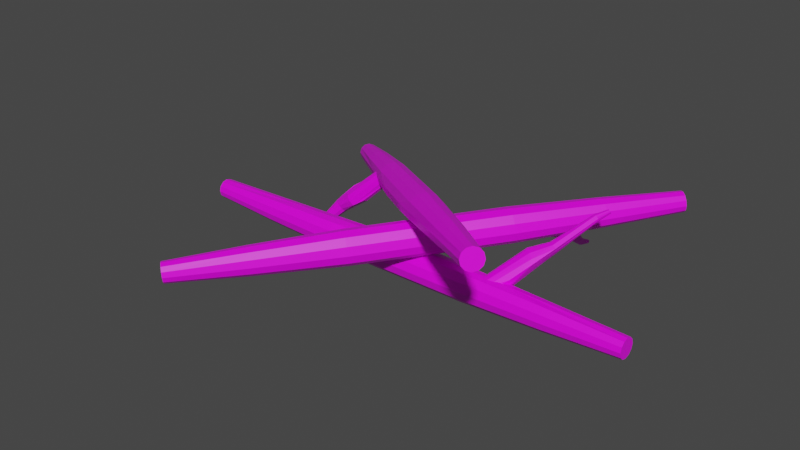 # Source: temp_sticks.blend  (saved by Blender 2.90.8; exported with 4.5.12 LTS)
import bpy
from mathutils import Matrix  # noqa: F401  (used for matrix-valued properties, if any)

bpy.ops.wm.read_factory_settings(use_empty=True)
scene = bpy.context.scene
scene.name = 'Scene'

# ---- collections
col_collection = bpy.data.collections.new('Collection'); scene.collection.children.link(col_collection)

# ---- images (referenced by path relative to the original .blend; pixels are not part of the script)
import os
ASSET_DIR = os.environ.get("B2B_ASSET_DIR", "")  # directory of the original .blend (textures are referenced by path, not embedded)
HERE = os.path.dirname(os.path.abspath(__file__))  # packed textures are extracted next to this script under _unpacked/

def load_image(name, relpath, width, height, colorspace="sRGB"):
    """Load a texture the original file referenced (path relative to the .blend, or extracted next to this script)."""
    p = next((c for c in (os.path.join(HERE, relpath), os.path.join(ASSET_DIR, relpath)) if relpath and os.path.exists(c)), "")
    if p:
        img = bpy.data.images.load(p, check_existing=True)
        img.name = name
    else:  # same state as the original file: an image datablock whose file is absent (Cycles renders it pink)
        img = bpy.data.images.new(name, width, height)
        img.source = "FILE"
        img.filepath = "//" + (relpath or name)
    img.colorspace_settings.name = colorspace
    return img
img_imphenziapalette01_png_002 = load_image('ImphenziaPalette01.png.002', 'ImphenziaPalette01.png', 1024, 1024, 'sRGB')

# ---- materials (node trees are filled in below, after node groups)
mat_material_002 = bpy.data.materials.new('Material.002')
mat_material_002.alpha_threshold = 0.0
mat_material_002.use_transparent_shadow = False
mat_material_002.line_color = (0.0, 0.0, 0.0, 1.0)

# ---- material node trees
mat_material_002.use_nodes = True; mat_material_002.node_tree.nodes.clear()
_N = mat_material_002.node_tree.nodes; _L = mat_material_002.node_tree.links
n0 = _N.new('ShaderNodeOutputMaterial'); n0.name = 'Material Output'; n0.location = (300, 300)
n1 = _N.new('ShaderNodeTexImage'); n1.name = 'Image Texture'; n1.location = (-264, 215)
n1.image = img_imphenziapalette01_png_002
n1.interpolation = 'Closest'
n2 = _N.new('ShaderNodeBsdfPrincipled'); n2.name = 'Principled BSDF'; n2.location = (10, 300)
n2.distribution = 'GGX'
n2.subsurface_method = 'BURLEY'
n2.inputs[2].default_value = 0.4
n2.inputs[3].default_value = 1.45
n2.inputs[27].default_value = (0.0, 0.0, 0.0, 1.0)
n2.inputs[28].default_value = 1.0
_L.new(n2.outputs[0], n0.inputs[0])
_L.new(n1.outputs[0], n2.inputs[0])
n0.is_active_output = True

# ---- world
world_world = bpy.data.worlds.new('World'); scene.world = world_world
world_world.use_nodes = True; world_world.node_tree.nodes.clear()
_N = world_world.node_tree.nodes; _L = world_world.node_tree.links
n0 = _N.new('ShaderNodeOutputWorld'); n0.name = 'World Output'; n0.location = (300, 300)
n1 = _N.new('ShaderNodeBackground'); n1.name = 'Background'; n1.location = (10, 300)
n1.inputs[0].default_value = (0.05088, 0.05088, 0.05088, 1.0)
_L.new(n1.outputs[0], n0.inputs[0])
n0.is_active_output = True
world_world.color = (0.05088, 0.05088, 0.05088)
world_world.use_sun_shadow = False
world_world.sun_shadow_jitter_overblur = 0.0

# ---- meshes
me_cylinder_001 = bpy.data.meshes.new('Cylinder.001')
me_cylinder_001.from_pydata([(0.1954, 0.09701, 2.861e-06), (0.4343, 0.08402, -0.0485), (0.4343, 0.04851, -0.08401), (0.4343, 1.018e-08, -0.09701), (0.4343, -0.04851, -0.08401), (0.4343, -0.08402, -0.0485), (0.4343, -0.09701, 2.861e-06), (0.4343, -0.08402, 0.04851), (0.4343, -0.04851, 0.08402), (0.1954, -3.03e-08, 0.09702), (0.1954, 0.04851, 0.08402), (0.1954, 0.08402, 0.04851), (0.9274, 0.06945, -0.0401), (0.6885, 0.0802, 2.861e-06), (0.9274, 0.0401, -0.06945), (0.9274, 8.732e-09, -0.0802), (0.9274, -0.0401, -0.06945), (0.9274, -0.06945, -0.0401), (0.9274, -0.0802, 2.861e-06), (0.9274, -0.06945, 0.0401), (0.9274, -0.0401, 0.06946), (0.6885, -2.452e-08, 0.0802), (0.6885, 0.0401, 0.06946), (0.6885, 0.06945, 0.0401), (1.366, 0.04948, -0.02857), (1.366, 0.05714, 2.861e-06), (1.366, 0.02857, -0.04948), (1.366, 5.841e-09, -0.05714), (1.366, -0.02857, -0.04948), (1.366, -0.04948, -0.02857), (1.366, -0.05714, 2.861e-06), (1.366, -0.04948, 0.02857), (1.366, -0.02857, 0.04949), (1.366, -1.873e-08, 0.05714), (1.366, 0.02857, 0.04949), (1.366, 0.04948, 0.02857), (-0.1954, 0.09701, 2.861e-06), (-0.4343, 0.08402, -0.0485), (-0.4343, 0.04851, -0.08401), (-0.4343, 1.018e-08, -0.09701), (-0.4343, -0.04851, -0.08401), (-0.4343, -0.08402, -0.0485), (-0.4343, -0.09701, 2.861e-06), (-0.4343, -0.08402, 0.04851), (-0.4343, -0.04851, 0.08402), (-0.1954, -3.03e-08, 0.09702), (-0.1954, 0.04851, 0.08402), (-0.1954, 0.08402, 0.04851), (-0.9274, 0.06945, -0.0401), (-0.6885, 0.0802, 2.861e-06), (-0.9274, 0.0401, -0.06945), (-0.9274, 8.732e-09, -0.0802), (-0.9274, -0.0401, -0.06945), (-0.9274, -0.06945, -0.0401), (-0.9274, -0.0802, 2.861e-06), (-0.9274, -0.06945, 0.0401), (-0.9274, -0.0401, 0.06946), (-0.6885, -2.452e-08, 0.0802), (-0.6885, 0.0401, 0.06946), (-0.6885, 0.06945, 0.0401), (-1.366, 0.04948, -0.02857), (-1.366, 0.05714, 2.861e-06), (-1.366, 0.02857, -0.04948), (-1.366, 5.841e-09, -0.05714), (-1.366, -0.02857, -0.04948), (-1.366, -0.04948, -0.02857), (-1.366, -0.05714, 2.861e-06), (-1.366, -0.04948, 0.02857), (-1.366, -0.02857, 0.04949), (-1.366, -1.873e-08, 0.05714), (-1.366, 0.02857, 0.04949), (-1.366, 0.04948, 0.02857), (1.306e-08, 0.09701, 2.861e-06), (1.672e-08, 0.08402, -0.0485), (1.94e-08, 0.04851, -0.08401), (2.038e-08, 1.018e-08, -0.09701), (1.94e-08, -0.04851, -0.08401), (1.672e-08, -0.08402, -0.0485), (1.306e-08, -0.09701, 2.861e-06), (9.395e-09, -0.08402, 0.04851), (6.714e-09, -0.04851, 0.08402), (5.733e-09, -3.03e-08, 0.09702), (6.714e-09, 0.04851, 0.08402), (9.395e-09, 0.08402, 0.04851), (0.6596, 0.09749, 0.03966), (0.6717, 0.1612, 0.1042), (0.6457, 0.1699, 0.1225), (0.6264, 0.1652, 0.1489), (0.672, 0.201, 0.2009), (0.6786, 0.1765, 0.222), (0.6974, 0.1509, 0.2311), (0.7232, 0.1311, 0.2258), (0.7452, 0.1174, 0.2042), (0.6776, 0.0305, 0.09726), (0.6849, 0.04738, 0.06987), (0.6783, 0.07191, 0.04878), (0.8068, 0.2603, 0.2143), (0.8057, 0.2359, 0.2019), (0.7939, 0.2585, 0.2254), (0.7816, 0.2563, 0.2351), (0.7758, 0.2437, 0.2544), (0.7788, 0.2255, 0.2689), (0.7938, 0.2082, 0.277), (0.8145, 0.1956, 0.275), (0.8355, 0.1913, 0.2634), (0.7629, 0.1019, 0.1862), (0.8095, 0.1972, 0.2202), (0.8054, 0.2193, 0.2051), (0.9327, 0.4092, 0.3711), (0.9418, 0.4037, 0.3703), (0.9236, 0.4111, 0.3762), (0.9168, 0.4089, 0.3841), (0.9142, 0.4033, 0.3927), (0.9171, 0.3975, 0.4011), (0.9238, 0.3897, 0.4047), (0.9331, 0.3841, 0.4039), (0.9425, 0.3821, 0.3987), (0.9494, 0.3843, 0.3906), (0.9521, 0.3901, 0.3818), (0.9483, 0.3961, 0.3738), (0.5801, 0.01438, -0.01878), (0.5591, 0.03043, -0.0145), (0.538, 0.03748, 0.0003151), (0.5223, 0.03365, 0.02169), (0.5164, 0.01996, 0.0439), (0.5217, 7.719e-05, 0.06099), (0.5369, -0.02066, 0.06839), (0.5579, -0.03671, 0.06411), (0.5791, -0.04376, 0.04929), (0.5947, -0.03993, 0.02792), (0.6006, -0.02624, 0.005713), (0.5953, -0.00636, -0.01138), (0.9854, 0.4347, 0.418), (0.9905, 0.4316, 0.4175), (0.9802, 0.4358, 0.4208), (0.9764, 0.4346, 0.4253), (0.9749, 0.4314, 0.4302), (0.9765, 0.4281, 0.435), (0.9804, 0.4237, 0.437), (0.9856, 0.4205, 0.4365), (0.9909, 0.4194, 0.4336), (0.9949, 0.4206, 0.429), (0.9964, 0.4239, 0.424), (0.9943, 0.4273, 0.4195), (0.3256, 0.1471, 0.116), (0.5191, 0.2932, 0.1446), (0.5448, 0.2673, 0.1791), (0.5533, 0.2553, 0.2271), (0.5422, 0.2604, 0.2758), (0.5146, 0.2813, 0.3122), (0.4777, 0.3123, 0.3264), (0.4416, 0.3452, 0.3148), (0.4159, 0.3711, 0.2803), (0.25, 0.2041, 0.2153), (0.2611, 0.199, 0.1666), (0.2888, 0.1781, 0.1302), (0.8371, 0.6672, 0.1945), (0.6499, 0.5153, 0.1678), (0.8584, 0.6457, 0.2229), (0.8654, 0.6358, 0.2626), (0.8563, 0.64, 0.3029), (0.8334, 0.6573, 0.333), (0.803, 0.6829, 0.3448), (0.7731, 0.7101, 0.3351), (0.7518, 0.7315, 0.3066), (0.5875, 0.5625, 0.2499), (0.5966, 0.5582, 0.2097), (0.6195, 0.541, 0.1796), (1.117, 1.002, 0.2459), (1.095, 1.021, 0.239), (1.132, 0.9866, 0.2662), (1.137, 0.9795, 0.2945), (1.13, 0.9826, 0.3231), (1.114, 0.9948, 0.3446), (1.092, 1.013, 0.353), (1.071, 1.032, 0.3461), (1.056, 1.048, 0.3258), (1.051, 1.055, 0.2975), (1.057, 1.052, 0.2688), (1.074, 1.04, 0.2474), (0.06822, -0.1456, 0.0882), (-0.05299, -0.3575, 0.08287), (-0.02724, -0.3834, 0.1173), (-0.01876, -0.3954, 0.1653), (-0.02984, -0.3903, 0.2141), (-0.0575, -0.3694, 0.2504), (-0.09432, -0.3384, 0.2647), (-0.1305, -0.3055, 0.253), (-0.1562, -0.2796, 0.2185), (-0.007336, -0.08865, 0.1875), (0.003739, -0.09376, 0.1388), (0.0314, -0.1146, 0.1025), (-0.3845, -0.7224, 0.06254), (-0.257, -0.5163, 0.06989), (-0.3632, -0.7438, 0.09103), (-0.3562, -0.7538, 0.1307), (-0.3653, -0.7495, 0.171), (-0.3882, -0.7323, 0.201), (-0.4186, -0.7066, 0.2128), (-0.4485, -0.6795, 0.2032), (-0.4698, -0.6581, 0.1747), (-0.3195, -0.4692, 0.152), (-0.3103, -0.4734, 0.1117), (-0.2874, -0.4906, 0.08168), (-0.6825, -1.045, 0.05157), (-0.7038, -1.025, 0.0447), (-0.6674, -1.06, 0.07186), (-0.6624, -1.067, 0.1001), (-0.6689, -1.064, 0.1288), (-0.6852, -1.052, 0.1503), (-0.7069, -1.034, 0.1586), (-0.7281, -1.014, 0.1518), (-0.7433, -0.9989, 0.1315), (-0.7483, -0.9919, 0.1032), (-0.7418, -0.9949, 0.07451), (-0.7255, -1.007, 0.0531), (0.1969, 0.0007348, 0.1021), (0.233, -0.03214, 0.1138), (0.2588, -0.05805, 0.1482), (0.2673, -0.07005, 0.1962), (0.2562, -0.06494, 0.2449), (0.2285, -0.04408, 0.2813), (0.1917, -0.01306, 0.2956), (0.1556, 0.01981, 0.2839), (0.1298, 0.04572, 0.2494), (0.1214, 0.05773, 0.2014), (0.1324, 0.05262, 0.1527), (0.1601, 0.03176, 0.1163), (0.6015, 0.521, 0.1496), (0.5627, 0.5772, 0.08864), (0.532, 0.5703, 0.0786), (0.4993, 0.5729, 0.08265), (0.4912, 0.6438, 0.05159), (0.4791, 0.6609, 0.07707), (0.4839, 0.6792, 0.1042), (0.5043, 0.6937, 0.1256), (0.5347, 0.695, 0.1402), (0.5682, 0.5677, 0.2192), (0.5941, 0.5563, 0.2022), (0.6063, 0.5392, 0.1767), (0.5715, 0.7579, 0.002359), (0.5794, 0.7472, 0.02629), (0.5546, 0.7554, 0.003538), (0.5391, 0.7524, 0.005141), (0.5205, 0.7599, 0.01783), (0.5111, 0.7704, 0.03657), (0.5144, 0.7857, 0.05512), (0.5292, 0.7991, 0.06904), (0.5515, 0.8068, 0.07458), (0.5594, 0.6952, 0.1565), (0.5671, 0.7593, 0.0656), (0.5764, 0.7478, 0.04289), (0.5405, 0.9661, -0.1329), (0.5469, 0.9719, -0.1268), (0.5307, 0.9627, -0.1353), (0.5202, 0.9627, -0.1334), (0.5119, 0.966, -0.1278), (0.5073, 0.9733, -0.1216), (0.5088, 0.9802, -0.1132), (0.5154, 0.9862, -0.107), (0.5255, 0.9896, -0.1045), (0.5362, 0.9896, -0.1064), (0.5447, 0.9862, -0.1123), (0.5484, 0.9786, -0.1187), (0.5909, 0.4171, 0.2252), (0.5743, 0.4053, 0.2079), (0.5494, 0.3997, 0.1997), (0.5229, 0.4018, 0.203), (0.5019, 0.411, 0.2168), (0.4921, 0.4249, 0.2375), (0.496, 0.4397, 0.2594), (0.5126, 0.4514, 0.2768), (0.5374, 0.457, 0.285), (0.5639, 0.4549, 0.2817), (0.5849, 0.4457, 0.2679), (0.5947, 0.4318, 0.2472), (0.5406, 1.038, -0.1534), (0.5443, 1.042, -0.1499), (0.5351, 1.036, -0.1548), (0.5291, 1.036, -0.1537), (0.5244, 1.038, -0.1505), (0.5218, 1.042, -0.1469), (0.5227, 1.046, -0.1422), (0.5264, 1.05, -0.1387), (0.5321, 1.052, -0.1373), (0.5382, 1.052, -0.1384), (0.543, 1.05, -0.1417), (0.5451, 1.045, -0.1453), (-0.1733, 0.2186, 0.182), (-0.3234, 0.4053, 0.1347), (-0.3053, 0.4396, 0.1666), (-0.3036, 0.4594, 0.2127), (-0.3187, 0.4595, 0.2606), (-0.3464, 0.4397, 0.2975), (-0.3795, 0.4055, 0.3135), (-0.409, 0.3659, 0.3042), (-0.4271, 0.3316, 0.2723), (-0.2492, 0.1647, 0.2827), (-0.2342, 0.1646, 0.2348), (-0.2064, 0.1844, 0.1979), (-0.7014, 0.7056, 0.03268), (-0.5462, 0.5257, 0.08158), (-0.6865, 0.7339, 0.05909), (-0.6851, 0.7503, 0.09721), (-0.6975, 0.7503, 0.1368), (-0.7205, 0.734, 0.1673), (-0.7478, 0.7057, 0.1805), (-0.7722, 0.673, 0.1729), (-0.7871, 0.6446, 0.1464), (-0.609, 0.4811, 0.1649), (-0.5966, 0.4811, 0.1252), (-0.5736, 0.4974, 0.09477), (-1.041, 0.971, -0.05095), (-1.059, 0.9477, -0.05639), (-1.031, 0.9911, -0.03213), (-1.03, 1.003, -0.004969), (-1.038, 1.003, 0.02325), (-1.055, 0.9912, 0.04497), (-1.074, 0.971, 0.05436), (-1.092, 0.9477, 0.04892), (-1.102, 0.9276, 0.0301), (-1.103, 0.9159, 0.002947), (-1.094, 0.9159, -0.02527), (-1.078, 0.9275, -0.04699), (0.1204, -0.02204, 0.2744), (0.3294, -0.1296, 0.3402), (0.3475, -0.09531, 0.3722), (0.3492, -0.07549, 0.4183), (0.3341, -0.07545, 0.4662), (0.3063, -0.0952, 0.5031), (0.2733, -0.1294, 0.519), (0.2437, -0.169, 0.5098), (0.2257, -0.2033, 0.4778), (0.04444, -0.07599, 0.3752), (0.05949, -0.07604, 0.3273), (0.08728, -0.05629, 0.2904), (0.6926, -0.4367, 0.4716), (0.4887, -0.3223, 0.4074), (0.7075, -0.4084, 0.498), (0.7089, -0.392, 0.5361), (0.6965, -0.3919, 0.5757), (0.6735, -0.4083, 0.6062), (0.6462, -0.4366, 0.6194), (0.6218, -0.4693, 0.6118), (0.6069, -0.4976, 0.5854), (0.4259, -0.3669, 0.4907), (0.4383, -0.3669, 0.4511), (0.4613, -0.3506, 0.4206), (1.012, -0.7115, 0.5955), (0.9946, -0.7348, 0.5901), (1.023, -0.6913, 0.6143), (1.024, -0.6796, 0.6415), (1.015, -0.6796, 0.6697), (0.9984, -0.6912, 0.6914), (0.9789, -0.7114, 0.7008), (0.9616, -0.7347, 0.6954), (0.9509, -0.7549, 0.6766), (0.9499, -0.7665, 0.6494), (0.9588, -0.7666, 0.6212), (0.9752, -0.7549, 0.5995), (-0.02648, 0.09828, 0.2282), (0.003036, 0.1379, 0.2374), (0.02107, 0.1721, 0.2694), (0.02279, 0.192, 0.3155), (0.007742, 0.192, 0.3634), (-0.02005, 0.1723, 0.4003), (-0.05313, 0.138, 0.4162), (-0.08265, 0.09844, 0.407), (-0.1007, 0.06416, 0.3751), (-0.1024, 0.04434, 0.3289), (-0.08735, 0.04429, 0.281), (-0.05956, 0.06404, 0.2442), (-0.5477, 0.4742, 0.07442), (-0.5897, 0.4195, 0.01426), (-0.5807, 0.3878, 0.01327), (-0.5839, 0.3568, 0.02424), (-0.6468, 0.338, -0.01765), (-0.6688, 0.331, 0.006011), (-0.6923, 0.3409, 0.027), (-0.711, 0.3649, 0.03969), (-0.7155, 0.3976, 0.04623), (-0.6076, 0.4552, 0.1391), (-0.5931, 0.4771, 0.1191), (-0.5712, 0.484, 0.09541), (-0.7487, 0.3986, -0.1061), (-0.7432, 0.4124, -0.08307), (-0.7464, 0.3826, -0.1006), (-0.7437, 0.3681, -0.09481), (-0.7535, 0.3525, -0.07988), (-0.7676, 0.347, -0.06196), (-0.7865, 0.3536, -0.04816), (-0.8025, 0.3705, -0.04106), (-0.8114, 0.393, -0.04256), (-0.7193, 0.4254, 0.0559), (-0.7631, 0.4087, -0.04523), (-0.7472, 0.4132, -0.0667), (-0.924, 0.3264, -0.2693), (-0.931, 0.3337, -0.2662), (-0.9202, 0.3165, -0.2686), (-0.9205, 0.3068, -0.2644), (-0.9248, 0.2998, -0.2577), (-0.9332, 0.2964, -0.2522), (-0.9417, 0.2993, -0.246), (-0.9489, 0.3069, -0.2428), (-0.9529, 0.317, -0.2435), (-0.9525, 0.327, -0.2479), (-0.9481, 0.3341, -0.2547), (-0.9393, 0.3366, -0.2602), (-0.4617, 0.4867, 0.1697), (-0.4465, 0.4673, 0.1594), (-0.4392, 0.4415, 0.1586), (-0.4417, 0.4164, 0.1675), (-0.4535, 0.3987, 0.1837), (-0.4713, 0.393, 0.2029), (-0.4903, 0.401, 0.2199), (-0.5055, 0.4205, 0.2302), (-0.5128, 0.4462, 0.231), (-0.5102, 0.4713, 0.2221), (-0.4985, 0.489, 0.2059), (-0.4807, 0.4947, 0.1867), (-0.9903, 0.318, -0.3033), (-0.9943, 0.3221, -0.3015), (-0.9881, 0.3124, -0.3029), (-0.9883, 0.3068, -0.3005), (-0.9908, 0.3029, -0.2967), (-0.9955, 0.3009, -0.2936), (-1.0, 0.3026, -0.2901), (-1.004, 0.3069, -0.2883), (-1.007, 0.3126, -0.2887), (-1.006, 0.3183, -0.2911), (-1.004, 0.3224, -0.295), (-0.999, 0.3238, -0.2981)], [], [(72, 0, 1, 73), (73, 1, 2, 74), (74, 2, 3, 75), (75, 3, 4, 76), (76, 4, 5, 77), (77, 5, 6, 78), (78, 6, 7, 79), (79, 7, 8, 80), (80, 8, 9, 81), (81, 9, 10, 82), (5, 4, 16, 17), (82, 10, 11, 83), (83, 11, 0, 72), (15, 14, 26, 27), (4, 3, 15, 16), (0, 11, 23, 13), (1, 0, 13, 12), (3, 2, 14, 15), (11, 10, 22, 23), (2, 1, 12, 14), (10, 9, 21, 22), (9, 8, 20, 21), (8, 7, 19, 20), (7, 6, 18, 19), (6, 5, 17, 18), (24, 25, 35, 34, 33, 32, 31, 30, 29, 28, 27, 26), (22, 21, 33, 34), (19, 18, 30, 31), (16, 15, 27, 28), (23, 22, 34, 35), (12, 13, 25, 24), (20, 19, 31, 32), (17, 16, 28, 29), (13, 23, 35, 25), (14, 12, 24, 26), (21, 20, 32, 33), (18, 17, 29, 30), (72, 73, 37, 36), (73, 74, 38, 37), (74, 75, 39, 38), (75, 76, 40, 39), (76, 77, 41, 40), (77, 78, 42, 41), (78, 79, 43, 42), (79, 80, 44, 43), (80, 81, 45, 44), (81, 82, 46, 45), (41, 53, 52, 40), (82, 83, 47, 46), (83, 72, 36, 47), (51, 63, 62, 50), (40, 52, 51, 39), (36, 49, 59, 47), (37, 48, 49, 36), (39, 51, 50, 38), (47, 59, 58, 46), (38, 50, 48, 37), (46, 58, 57, 45), (45, 57, 56, 44), (44, 56, 55, 43), (43, 55, 54, 42), (42, 54, 53, 41), (60, 62, 63, 64, 65, 66, 67, 68, 69, 70, 71, 61), (58, 70, 69, 57), (55, 67, 66, 54), (52, 64, 63, 51), (59, 71, 70, 58), (48, 60, 61, 49), (56, 68, 67, 55), (53, 65, 64, 52), (49, 61, 71, 59), (50, 62, 60, 48), (57, 69, 68, 56), (54, 66, 65, 53), (120, 121, 85, 84), (121, 122, 86, 85), (122, 123, 87, 86), (123, 124, 88, 87), (124, 125, 89, 88), (125, 126, 90, 89), (126, 127, 91, 90), (127, 128, 92, 91), (128, 129, 93, 92), (129, 130, 94, 93), (89, 101, 100, 88), (130, 131, 95, 94), (131, 120, 84, 95), (99, 111, 110, 98), (88, 100, 99, 87), (84, 97, 107, 95), (85, 96, 97, 84), (87, 99, 98, 86), (95, 107, 106, 94), (86, 98, 96, 85), (94, 106, 105, 93), (93, 105, 104, 92), (92, 104, 103, 91), (91, 103, 102, 90), (90, 102, 101, 89), (114, 115, 139, 138), (106, 118, 117, 105), (103, 115, 114, 102), (100, 112, 111, 99), (107, 119, 118, 106), (96, 108, 109, 97), (104, 116, 115, 103), (101, 113, 112, 100), (97, 109, 119, 107), (98, 110, 108, 96), (105, 117, 116, 104), (102, 114, 113, 101), (132, 134, 135, 136, 137, 138, 139, 140, 141, 142, 143, 133), (111, 112, 136, 135), (118, 119, 143, 142), (109, 108, 132, 133), (115, 116, 140, 139), (112, 113, 137, 136), (119, 109, 133, 143), (108, 110, 134, 132), (116, 117, 141, 140), (113, 114, 138, 137), (110, 111, 135, 134), (117, 118, 142, 141), (216, 144, 145, 217), (217, 145, 146, 218), (218, 146, 147, 219), (219, 147, 148, 220), (220, 148, 149, 221), (221, 149, 150, 222), (222, 150, 151, 223), (223, 151, 152, 224), (224, 152, 153, 225), (225, 153, 154, 226), (149, 148, 160, 161), (226, 154, 155, 227), (227, 155, 144, 216), (159, 158, 170, 171), (148, 147, 159, 160), (144, 155, 167, 157), (145, 144, 157, 156), (147, 146, 158, 159), (155, 154, 166, 167), (146, 145, 156, 158), (154, 153, 165, 166), (153, 152, 164, 165), (152, 151, 163, 164), (151, 150, 162, 163), (150, 149, 161, 162), (168, 169, 179, 178, 177, 176, 175, 174, 173, 172, 171, 170), (166, 165, 177, 178), (163, 162, 174, 175), (160, 159, 171, 172), (167, 166, 178, 179), (156, 157, 169, 168), (164, 163, 175, 176), (161, 160, 172, 173), (157, 167, 179, 169), (158, 156, 168, 170), (165, 164, 176, 177), (162, 161, 173, 174), (216, 217, 181, 180), (217, 218, 182, 181), (218, 219, 183, 182), (219, 220, 184, 183), (220, 221, 185, 184), (221, 222, 186, 185), (222, 223, 187, 186), (223, 224, 188, 187), (224, 225, 189, 188), (225, 226, 190, 189), (185, 197, 196, 184), (226, 227, 191, 190), (227, 216, 180, 191), (195, 207, 206, 194), (184, 196, 195, 183), (180, 193, 203, 191), (181, 192, 193, 180), (183, 195, 194, 182), (191, 203, 202, 190), (182, 194, 192, 181), (190, 202, 201, 189), (189, 201, 200, 188), (188, 200, 199, 187), (187, 199, 198, 186), (186, 198, 197, 185), (204, 206, 207, 208, 209, 210, 211, 212, 213, 214, 215, 205), (202, 214, 213, 201), (199, 211, 210, 198), (196, 208, 207, 195), (203, 215, 214, 202), (192, 204, 205, 193), (200, 212, 211, 199), (197, 209, 208, 196), (193, 205, 215, 203), (194, 206, 204, 192), (201, 213, 212, 200), (198, 210, 209, 197), (264, 265, 229, 228), (265, 266, 230, 229), (266, 267, 231, 230), (267, 268, 232, 231), (268, 269, 233, 232), (269, 270, 234, 233), (270, 271, 235, 234), (271, 272, 236, 235), (272, 273, 237, 236), (273, 274, 238, 237), (233, 245, 244, 232), (274, 275, 239, 238), (275, 264, 228, 239), (243, 255, 254, 242), (232, 244, 243, 231), (228, 241, 251, 239), (229, 240, 241, 228), (231, 243, 242, 230), (239, 251, 250, 238), (230, 242, 240, 229), (238, 250, 249, 237), (237, 249, 248, 236), (236, 248, 247, 235), (235, 247, 246, 234), (234, 246, 245, 233), (258, 259, 283, 282), (250, 262, 261, 249), (247, 259, 258, 246), (244, 256, 255, 243), (251, 263, 262, 250), (240, 252, 253, 241), (248, 260, 259, 247), (245, 257, 256, 244), (241, 253, 263, 251), (242, 254, 252, 240), (249, 261, 260, 248), (246, 258, 257, 245), (276, 278, 279, 280, 281, 282, 283, 284, 285, 286, 287, 277), (255, 256, 280, 279), (262, 263, 287, 286), (253, 252, 276, 277), (259, 260, 284, 283), (256, 257, 281, 280), (263, 253, 277, 287), (252, 254, 278, 276), (260, 261, 285, 284), (257, 258, 282, 281), (254, 255, 279, 278), (261, 262, 286, 285), (360, 288, 289, 361), (361, 289, 290, 362), (362, 290, 291, 363), (363, 291, 292, 364), (364, 292, 293, 365), (365, 293, 294, 366), (366, 294, 295, 367), (367, 295, 296, 368), (368, 296, 297, 369), (369, 297, 298, 370), (293, 292, 304, 305), (370, 298, 299, 371), (371, 299, 288, 360), (303, 302, 314, 315), (292, 291, 303, 304), (288, 299, 311, 301), (289, 288, 301, 300), (291, 290, 302, 303), (299, 298, 310, 311), (290, 289, 300, 302), (298, 297, 309, 310), (297, 296, 308, 309), (296, 295, 307, 308), (295, 294, 306, 307), (294, 293, 305, 306), (312, 313, 323, 322, 321, 320, 319, 318, 317, 316, 315, 314), (310, 309, 321, 322), (307, 306, 318, 319), (304, 303, 315, 316), (311, 310, 322, 323), (300, 301, 313, 312), (308, 307, 319, 320), (305, 304, 316, 317), (301, 311, 323, 313), (302, 300, 312, 314), (309, 308, 320, 321), (306, 305, 317, 318), (360, 361, 325, 324), (361, 362, 326, 325), (362, 363, 327, 326), (363, 364, 328, 327), (364, 365, 329, 328), (365, 366, 330, 329), (366, 367, 331, 330), (367, 368, 332, 331), (368, 369, 333, 332), (369, 370, 334, 333), (329, 341, 340, 328), (370, 371, 335, 334), (371, 360, 324, 335), (339, 351, 350, 338), (328, 340, 339, 327), (324, 337, 347, 335), (325, 336, 337, 324), (327, 339, 338, 326), (335, 347, 346, 334), (326, 338, 336, 325), (334, 346, 345, 333), (333, 345, 344, 332), (332, 344, 343, 331), (331, 343, 342, 330), (330, 342, 341, 329), (348, 350, 351, 352, 353, 354, 355, 356, 357, 358, 359, 349), (346, 358, 357, 345), (343, 355, 354, 342), (340, 352, 351, 339), (347, 359, 358, 346), (336, 348, 349, 337), (344, 356, 355, 343), (341, 353, 352, 340), (337, 349, 359, 347), (338, 350, 348, 336), (345, 357, 356, 344), (342, 354, 353, 341), (408, 409, 373, 372), (409, 410, 374, 373), (410, 411, 375, 374), (411, 412, 376, 375), (412, 413, 377, 376), (413, 414, 378, 377), (414, 415, 379, 378), (415, 416, 380, 379), (416, 417, 381, 380), (417, 418, 382, 381), (377, 389, 388, 376), (418, 419, 383, 382), (419, 408, 372, 383), (387, 399, 398, 386), (376, 388, 387, 375), (372, 385, 395, 383), (373, 384, 385, 372), (375, 387, 386, 374), (383, 395, 394, 382), (374, 386, 384, 373), (382, 394, 393, 381), (381, 393, 392, 380), (380, 392, 391, 379), (379, 391, 390, 378), (378, 390, 389, 377), (402, 403, 427, 426), (394, 406, 405, 393), (391, 403, 402, 390), (388, 400, 399, 387), (395, 407, 406, 394), (384, 396, 397, 385), (392, 404, 403, 391), (389, 401, 400, 388), (385, 397, 407, 395), (386, 398, 396, 384), (393, 405, 404, 392), (390, 402, 401, 389), (420, 422, 423, 424, 425, 426, 427, 428, 429, 430, 431, 421), (399, 400, 424, 423), (406, 407, 431, 430), (397, 396, 420, 421), (403, 404, 428, 427), (400, 401, 425, 424), (407, 397, 421, 431), (396, 398, 422, 420), (404, 405, 429, 428), (401, 402, 426, 425), (398, 399, 423, 422), (405, 406, 430, 429)])
_uv = me_cylinder_001.uv_layers.new(name='UVMap')
_uv.uv.foreach_set('vector', [0.6767, 0.443, 0.6767, 0.443, 0.6767, 0.443, 0.6767, 0.443, 0.6767, 0.443, 0.6767, 0.443, 0.6767, 0.443, 0.6767, 0.443, 0.6767, 0.443, 0.6767, 0.443, 0.6767, 0.443, 0.6767, 0.443, 0.6767, 0.443, 0.6767, 0.443, 0.6767, 0.443, 0.6767, 0.443, 0.6767, 0.443, 0.6767, 0.443, 0.6767, 0.443, 0.6767, 0.443, 0.6767, 0.443, 0.6767, 0.443, 0.6767, 0.443, 0.6767, 0.443, 0.6767, 0.443, 0.6767, 0.443, 0.6767, 0.443, 0.6767, 0.443, 0.6767, 0.443, 0.6767, 0.443, 0.6767, 0.443, 0.6767, 0.443, 0.6767, 0.443, 0.6767, 0.443, 0.6767, 0.443, 0.6767, 0.443, 0.6767, 0.443, 0.6767, 0.443, 0.6767, 0.443, 0.6767, 0.443, 0.6767, 0.443, 0.6767, 0.443, 0.6767, 0.443, 0.6767, 0.443, 0.6767, 0.443, 0.6767, 0.443, 0.6767, 0.443, 0.6767, 0.443, 0.6767, 0.443, 0.6767, 0.443, 0.6767, 0.443, 0.6767, 0.443, 0.6767, 0.443, 0.6767, 0.443, 0.6767, 0.443, 0.6767, 0.443, 0.6767, 0.443, 0.6767, 0.443, 0.6767, 0.443, 0.6767, 0.443, 0.6767, 0.443, 0.6767, 0.443, 0.6767, 0.443, 0.6767, 0.443, 0.6767, 0.443, 0.6767, 0.443, 0.6767, 0.443, 0.6767, 0.443, 0.6767, 0.443, 0.6767, 0.443, 0.6767, 0.443, 0.6767, 0.443, 0.6767, 0.443, 0.6767, 0.443, 0.6767, 0.443, 0.6767, 0.443, 0.6767, 0.443, 0.6767, 0.443, 0.6767, 0.443, 0.6767, 0.443, 0.6767, 0.443, 0.6767, 0.443, 0.6767, 0.443, 0.6767, 0.443, 0.6767, 0.443, 0.6767, 0.443, 0.6767, 0.443, 0.6767, 0.443, 0.6767, 0.443, 0.6767, 0.443, 0.6767, 0.443, 0.6767, 0.443, 0.6767, 0.443, 0.6767, 0.443, 0.6767, 0.443, 0.6767, 0.443, 0.6767, 0.443, 0.6767, 0.443, 0.6767, 0.443, 0.6767, 0.443, 0.6767, 0.443, 0.6767, 0.443, 0.6767, 0.443, 0.6767, 0.443, 0.6767, 0.443, 0.6767, 0.443, 0.6767, 0.443, 0.6767, 0.443, 0.6767, 0.443, 0.6767, 0.443, 0.6767, 0.443, 0.6767, 0.443, 0.6767, 0.443, 0.6767, 0.443, 0.6767, 0.443, 0.6767, 0.443, 0.6767, 0.443, 0.6767, 0.443, 0.6767, 0.443, 0.6767, 0.443, 0.6767, 0.443, 0.6767, 0.443, 0.6767, 0.443, 0.6767, 0.443, 0.6767, 0.443, 0.6767, 0.443, 0.6767, 0.443, 0.6767, 0.443, 0.6767, 0.443, 0.6767, 0.443, 0.6767, 0.443, 0.6767, 0.443, 0.6767, 0.443, 0.6767, 0.443, 0.6767, 0.443, 0.6767, 0.443, 0.6767, 0.443, 0.6767, 0.443, 0.6767, 0.443, 0.6767, 0.443, 0.6767, 0.443, 0.6767, 0.443, 0.6767, 0.443, 0.6767, 0.443, 0.6767, 0.443, 0.6767, 0.443, 0.6767, 0.443, 0.6767, 0.443, 0.6767, 0.443, 0.6767, 0.443, 0.6767, 0.443, 0.6767, 0.443, 0.6767, 0.443, 0.6767, 0.443, 0.6767, 0.443, 0.6767, 0.443, 0.6767, 0.443, 0.6767, 0.443, 0.6767, 0.443, 0.6767, 0.443, 0.6767, 0.443, 0.6767, 0.443, 0.6767, 0.443, 0.6767, 0.443, 0.6767, 0.443, 0.6767, 0.443, 0.6767, 0.443, 0.6767, 0.443, 0.6767, 0.443, 0.6767, 0.443, 0.6767, 0.443, 0.6767, 0.443, 0.6767, 0.443, 0.6767, 0.443, 0.6767, 0.443, 0.6767, 0.443, 0.6767, 0.443, 0.6767, 0.443, 0.6767, 0.443, 0.6767, 0.443, 0.6767, 0.443, 0.6767, 0.443, 0.6767, 0.443, 0.6767, 0.443, 0.6767, 0.443, 0.6767, 0.443, 0.6767, 0.443, 0.6767, 0.443, 0.6767, 0.443, 0.6767, 0.443, 0.6767, 0.443, 0.6767, 0.443, 0.6767, 0.443, 0.6767, 0.443, 0.6767, 0.443, 0.6767, 0.443, 0.6767, 0.443, 0.6767, 0.443, 0.6767, 0.443, 0.6767, 0.443, 0.6767, 0.443, 0.6767, 0.443, 0.6767, 0.443, 0.6767, 0.443, 0.6767, 0.443, 0.6767, 0.443, 0.6767, 0.443, 0.6767, 0.443, 0.6767, 0.443, 0.6767, 0.443, 0.6767, 0.443, 0.6767, 0.443, 0.6767, 0.443, 0.6767, 0.443, 0.6767, 0.443, 0.6767, 0.443, 0.6767, 0.443, 0.6767, 0.443, 0.6767, 0.443, 0.6767, 0.443, 0.6767, 0.443, 0.6767, 0.443, 0.6767, 0.443, 0.6767, 0.443, 0.6767, 0.443, 0.6767, 0.443, 0.6767, 0.443, 0.6767, 0.443, 0.6767, 0.443, 0.6767, 0.443, 0.6767, 0.443, 0.6767, 0.443, 0.6767, 0.443, 0.6767, 0.443, 0.6767, 0.443, 0.6767, 0.443, 0.6767, 0.443, 0.6767, 0.443, 0.6767, 0.443, 0.6767, 0.443, 0.6767, 0.443, 0.6767, 0.443, 0.6767, 0.443, 0.6767, 0.443, 0.6767, 0.443, 0.6767, 0.443, 0.6767, 0.443, 0.6767, 0.443, 0.6767, 0.443, 0.6767, 0.443, 0.6767, 0.443, 0.6767, 0.443, 0.6767, 0.443, 0.6767, 0.443, 0.6767, 0.443, 0.6767, 0.443, 0.6767, 0.443, 0.6767, 0.443, 0.6767, 0.443, 0.6767, 0.443, 0.6767, 0.443, 0.6767, 0.443, 0.6767, 0.443, 0.6767, 0.443, 0.6767, 0.443, 0.6767, 0.443, 0.6767, 0.443, 0.6767, 0.443, 0.6767, 0.443, 0.6767, 0.443, 0.6767, 0.443, 0.6767, 0.443, 0.6767, 0.443, 0.6767, 0.443, 0.6767, 0.443, 0.6767, 0.443, 0.6767, 0.443, 0.6767, 0.443, 0.6767, 0.443, 0.6767, 0.443, 0.6767, 0.443, 0.6767, 0.443, 0.6767, 0.443, 0.6767, 0.443, 0.6767, 0.443, 0.6767, 0.443, 0.6767, 0.443, 0.6767, 0.443, 0.6767, 0.443, 0.6767, 0.443, 0.6767, 0.443, 0.6767, 0.443, 0.6767, 0.443, 0.6767, 0.443, 0.6767, 0.443, 0.6767, 0.443, 0.6767, 0.443, 0.6767, 0.443, 0.6767, 0.443, 0.6767, 0.443, 0.6767, 0.443, 0.6767, 0.443, 0.6767, 0.443, 0.6767, 0.443, 0.6767, 0.443, 0.6767, 0.443, 0.6767, 0.443, 0.6767, 0.443, 0.6767, 0.443, 0.6767, 0.443, 0.6767, 0.443, 0.6767, 0.443, 0.6767, 0.443, 0.6767, 0.443, 0.6767, 0.443, 0.6767, 0.443, 0.6767, 0.443, 0.6767, 0.443, 0.6767, 0.443, 0.6767, 0.443, 0.6767, 0.443, 0.6767, 0.443, 0.6767, 0.443, 0.6767, 0.443, 0.6767, 0.443, 0.6767, 0.443, 0.6767, 0.443, 0.6767, 0.443, 0.6767, 0.443, 0.6767, 0.443, 0.6767, 0.443, 0.6767, 0.443, 0.6767, 0.443, 0.6767, 0.443, 0.6767, 0.443, 0.6767, 0.443, 0.6767, 0.443, 0.6767, 0.443, 0.6767, 0.443, 0.6767, 0.443, 0.6767, 0.443, 0.6767, 0.443, 0.6767, 0.443, 0.6767, 0.443, 0.6767, 0.443, 0.6767, 0.443, 0.6767, 0.443, 0.6767, 0.443, 0.6767, 0.443, 0.6767, 0.443, 0.6767, 0.443, 0.6767, 0.443, 0.6767, 0.443, 0.6767, 0.443, 0.6767, 0.443, 0.6767, 0.443, 0.6767, 0.443, 0.6767, 0.443, 0.6767, 0.443, 0.6767, 0.443, 0.6767, 0.443, 0.6767, 0.443, 0.6767, 0.443, 0.6767, 0.443, 0.6767, 0.443, 0.6767, 0.443, 0.6767, 0.443, 0.6767, 0.443, 0.6767, 0.443, 0.6767, 0.443, 0.6767, 0.443, 0.6767, 0.443, 0.6767, 0.443, 0.6767, 0.443, 0.6767, 0.443, 0.6767, 0.443, 0.6767, 0.443, 0.6767, 0.443, 0.6767, 0.443, 0.6767, 0.443, 0.6767, 0.443, 0.6767, 0.443, 0.6767, 0.443, 0.6767, 0.443, 0.6767, 0.443, 0.6767, 0.443, 0.6767, 0.443, 0.6767, 0.443, 0.6767, 0.443, 0.6767, 0.443, 0.6767, 0.443, 0.6767, 0.443, 0.6767, 0.443, 0.6767, 0.443, 0.6767, 0.443, 0.6767, 0.443, 0.6767, 0.443, 0.6767, 0.443, 0.6767, 0.443, 0.6767, 0.443, 0.6767, 0.443, 0.6767, 0.443, 0.6767, 0.443, 0.6767, 0.443, 0.6767, 0.443, 0.6767, 0.443, 0.6767, 0.443, 0.6767, 0.443, 0.6767, 0.443, 0.6767, 0.443, 0.6767, 0.443, 0.6767, 0.443, 0.6767, 0.443, 0.6767, 0.443, 0.6767, 0.443, 0.6767, 0.443, 0.6767, 0.443, 0.6767, 0.443, 0.6767, 0.443, 0.6767, 0.443, 0.6767, 0.443, 0.6767, 0.443, 0.6767, 0.443, 0.6767, 0.443, 0.6767, 0.443, 0.6767, 0.443, 0.6767, 0.443, 0.6767, 0.443, 0.6767, 0.443, 0.6767, 0.443, 0.6767, 0.443, 0.6767, 0.443, 0.6767, 0.443, 0.6767, 0.443, 0.6767, 0.443, 0.6767, 0.443, 0.6767, 0.443, 0.6767, 0.443, 0.6767, 0.443, 0.6767, 0.443, 0.6767, 0.443, 0.6767, 0.443, 0.6767, 0.443, 0.6767, 0.443, 0.6767, 0.443, 0.6767, 0.443, 0.6767, 0.443, 0.6767, 0.443, 0.6767, 0.443, 0.6767, 0.443, 0.6767, 0.443, 0.6767, 0.443, 0.6767, 0.443, 0.6767, 0.443, 0.6767, 0.443, 0.6767, 0.443, 0.6767, 0.443, 0.6767, 0.443, 0.6767, 0.443, 0.6767, 0.443, 0.6767, 0.443, 0.6767, 0.443, 0.6767, 0.443, 0.6767, 0.443, 0.6767, 0.443, 0.6767, 0.443, 0.6767, 0.443, 0.6767, 0.443, 0.6767, 0.443, 0.6767, 0.443, 0.6767, 0.443, 0.6767, 0.443, 0.6767, 0.443, 0.6767, 0.443, 0.6767, 0.443, 0.6767, 0.443, 0.6767, 0.443, 0.6767, 0.443, 0.6767, 0.443, 0.6767, 0.443, 0.6767, 0.443, 0.6767, 0.443, 0.6767, 0.443, 0.6767, 0.443, 0.6767, 0.443, 0.6767, 0.443, 0.6767, 0.443, 0.6767, 0.443, 0.6767, 0.443, 0.6767, 0.443, 0.6767, 0.443, 0.6767, 0.443, 0.6767, 0.443, 0.6767, 0.443, 0.6767, 0.443, 0.6767, 0.443, 0.6767, 0.443, 0.6767, 0.443, 0.6767, 0.443, 0.6767, 0.443, 0.6767, 0.443, 0.6767, 0.443, 0.6767, 0.443, 0.6767, 0.443, 0.6767, 0.443, 0.6767, 0.443, 0.6767, 0.443, 0.6767, 0.443, 0.6767, 0.443, 0.6767, 0.443, 0.6767, 0.443, 0.6767, 0.443, 0.6767, 0.443, 0.6767, 0.443, 0.6767, 0.443, 0.6767, 0.443, 0.6767, 0.443, 0.6767, 0.443, 0.6767, 0.443, 0.6767, 0.443, 0.6767, 0.443, 0.6767, 0.443, 0.6767, 0.443, 0.6767, 0.443, 0.6767, 0.443, 0.6767, 0.443, 0.6767, 0.443, 0.6767, 0.443, 0.6767, 0.443, 0.6767, 0.443, 0.6767, 0.443, 0.6767, 0.443, 0.6767, 0.443, 0.6767, 0.443, 0.6767, 0.443, 0.6767, 0.443, 0.6767, 0.443, 0.6767, 0.443, 0.6767, 0.443, 0.6767, 0.443, 0.6767, 0.443, 0.6767, 0.443, 0.6767, 0.443, 0.6767, 0.443, 0.6767, 0.443, 0.6767, 0.443, 0.6767, 0.443, 0.6767, 0.443, 0.6767, 0.443, 0.6767, 0.443, 0.6767, 0.443, 0.6767, 0.443, 0.6767, 0.443, 0.6767, 0.443, 0.6767, 0.443, 0.6767, 0.443, 0.6767, 0.443, 0.6767, 0.443, 0.6767, 0.443, 0.6767, 0.443, 0.6767, 0.443, 0.6767, 0.443, 0.6767, 0.443, 0.6767, 0.443, 0.6767, 0.443, 0.6767, 0.443, 0.6767, 0.443, 0.6767, 0.443, 0.6767, 0.443, 0.6767, 0.443, 0.6767, 0.443, 0.6767, 0.443, 0.6767, 0.443, 0.6767, 0.443, 0.6767, 0.443, 0.6767, 0.443, 0.6767, 0.443, 0.6767, 0.443, 0.6767, 0.443, 0.6767, 0.443, 0.6767, 0.443, 0.6767, 0.443, 0.6767, 0.443, 0.6767, 0.443, 0.6767, 0.443, 0.6767, 0.443, 0.6767, 0.443, 0.6767, 0.443, 0.6767, 0.443, 0.6767, 0.443, 0.6767, 0.443, 0.6767, 0.443, 0.6767, 0.443, 0.6767, 0.443, 0.6767, 0.443, 0.6767, 0.443, 0.6767, 0.443, 0.6767, 0.443, 0.6767, 0.443, 0.6767, 0.443, 0.6767, 0.443, 0.6767, 0.443, 0.6767, 0.443, 0.6767, 0.443, 0.6767, 0.443, 0.6767, 0.443, 0.6767, 0.443, 0.6767, 0.443, 0.6767, 0.443, 0.6767, 0.443, 0.6767, 0.443, 0.6767, 0.443, 0.6767, 0.443, 0.6767, 0.443, 0.6767, 0.443, 0.6767, 0.443, 0.6767, 0.443, 0.6767, 0.443, 0.6767, 0.443, 0.6767, 0.443, 0.6767, 0.443, 0.6767, 0.443, 0.6767, 0.443, 0.6767, 0.443, 0.6767, 0.443, 0.6767, 0.443, 0.6767, 0.443, 0.6767, 0.443, 0.6767, 0.443, 0.6767, 0.443, 0.6767, 0.443, 0.6767, 0.443, 0.6767, 0.443, 0.6767, 0.443, 0.6767, 0.443, 0.6767, 0.443, 0.6767, 0.443, 0.6767, 0.443, 0.6767, 0.443, 0.6767, 0.443, 0.6767, 0.443, 0.6767, 0.443, 0.6767, 0.443, 0.6767, 0.443, 0.6767, 0.443, 0.6767, 0.443, 0.6767, 0.443, 0.6767, 0.443, 0.6767, 0.443, 0.6767, 0.443, 0.6767, 0.443, 0.6767, 0.443, 0.6767, 0.443, 0.6767, 0.443, 0.6767, 0.443, 0.6767, 0.443, 0.6767, 0.443, 0.6767, 0.443, 0.6767, 0.443, 0.6767, 0.443, 0.6767, 0.443, 0.6767, 0.443, 0.6767, 0.443, 0.6767, 0.443, 0.6767, 0.443, 0.6767, 0.443, 0.6767, 0.443, 0.6767, 0.443, 0.6767, 0.443, 0.6767, 0.443, 0.6767, 0.443, 0.6767, 0.443, 0.6767, 0.443, 0.6767, 0.443, 0.6767, 0.443, 0.6767, 0.443, 0.6767, 0.443, 0.6767, 0.443, 0.6767, 0.443, 0.6767, 0.443, 0.6767, 0.443, 0.6767, 0.443, 0.6767, 0.443, 0.6767, 0.443, 0.6767, 0.443, 0.6767, 0.443, 0.6767, 0.443, 0.6767, 0.443, 0.6767, 0.443, 0.6767, 0.443, 0.6767, 0.443, 0.6767, 0.443, 0.6767, 0.443, 0.6767, 0.443, 0.6767, 0.443, 0.6767, 0.443, 0.6767, 0.443, 0.6767, 0.443, 0.6767, 0.443, 0.6767, 0.443, 0.6767, 0.443, 0.6767, 0.443, 0.6767, 0.443, 0.6767, 0.443, 0.6767, 0.443, 0.6767, 0.443, 0.6767, 0.443, 0.6767, 0.443, 0.6767, 0.443, 0.6767, 0.443, 0.6767, 0.443, 0.6767, 0.443, 0.6767, 0.443, 0.6767, 0.443, 0.6767, 0.443, 0.6767, 0.443, 0.6767, 0.443, 0.6767, 0.443, 0.6767, 0.443, 0.6767, 0.443, 0.6767, 0.443, 0.6767, 0.443, 0.6767, 0.443, 0.6767, 0.443, 0.6767, 0.443, 0.6767, 0.443, 0.6767, 0.443, 0.6767, 0.443, 0.6767, 0.443, 0.6767, 0.443, 0.6767, 0.443, 0.6767, 0.443, 0.6767, 0.443, 0.6767, 0.443, 0.6767, 0.443, 0.6767, 0.443, 0.6767, 0.443, 0.6767, 0.443, 0.6767, 0.443, 0.6767, 0.443, 0.6767, 0.443, 0.6767, 0.443, 0.6767, 0.443, 0.6767, 0.443, 0.6767, 0.443, 0.6767, 0.443, 0.6767, 0.443, 0.6767, 0.443, 0.6767, 0.443, 0.6767, 0.443, 0.6767, 0.443, 0.6767, 0.443, 0.6767, 0.443, 0.6767, 0.443, 0.6767, 0.443, 0.6767, 0.443, 0.6767, 0.443, 0.6767, 0.443, 0.6767, 0.443, 0.6767, 0.443, 0.6767, 0.443, 0.6767, 0.443, 0.6767, 0.443, 0.6767, 0.443, 0.6767, 0.443, 0.6767, 0.443, 0.6767, 0.443, 0.6767, 0.443, 0.6767, 0.443, 0.6767, 0.443, 0.6767, 0.443, 0.6767, 0.443, 0.6767, 0.443, 0.6767, 0.443, 0.6767, 0.443, 0.6767, 0.443, 0.6767, 0.443, 0.6767, 0.443, 0.6767, 0.443, 0.6767, 0.443, 0.6767, 0.443, 0.6767, 0.443, 0.6767, 0.443, 0.6767, 0.443, 0.6767, 0.443, 0.6767, 0.443, 0.6767, 0.443, 0.6767, 0.443, 0.6767, 0.443, 0.6767, 0.443, 0.6767, 0.443, 0.6767, 0.443, 0.6767, 0.443, 0.6767, 0.443, 0.6767, 0.443, 0.6767, 0.443, 0.6767, 0.443, 0.6767, 0.443, 0.6767, 0.443, 0.6767, 0.443, 0.6767, 0.443, 0.6767, 0.443, 0.6767, 0.443, 0.6767, 0.443, 0.6767, 0.443, 0.6767, 0.443, 0.6767, 0.443, 0.6767, 0.443, 0.6767, 0.443, 0.6767, 0.443, 0.6767, 0.443, 0.6767, 0.443, 0.6767, 0.443, 0.6767, 0.443, 0.6767, 0.443, 0.6767, 0.443, 0.6767, 0.443, 0.6767, 0.443, 0.6767, 0.443, 0.6767, 0.443, 0.6767, 0.443, 0.6767, 0.443, 0.6767, 0.443, 0.6767, 0.443, 0.6767, 0.443, 0.6767, 0.443, 0.6767, 0.443, 0.6767, 0.443, 0.6767, 0.443, 0.6767, 0.443, 0.6767, 0.443, 0.6767, 0.443, 0.6767, 0.443, 0.6767, 0.443, 0.6767, 0.443, 0.6767, 0.443, 0.6767, 0.443, 0.6767, 0.443, 0.6767, 0.443, 0.6767, 0.443, 0.6767, 0.443, 0.6767, 0.443, 0.6767, 0.443, 0.6767, 0.443, 0.6767, 0.443, 0.6767, 0.443, 0.6767, 0.443, 0.6767, 0.443, 0.6767, 0.443, 0.6767, 0.443, 0.6767, 0.443, 0.6767, 0.443, 0.6767, 0.443, 0.6767, 0.443, 0.6767, 0.443, 0.6767, 0.443, 0.6767, 0.443, 0.6767, 0.443, 0.6767, 0.443, 0.6767, 0.443, 0.6767, 0.443, 0.6767, 0.443, 0.6767, 0.443, 0.6767, 0.443, 0.6767, 0.443, 0.6767, 0.443, 0.6767, 0.443, 0.6767, 0.443, 0.6767, 0.443, 0.6767, 0.443, 0.6767, 0.443, 0.6767, 0.443, 0.6767, 0.443, 0.6767, 0.443, 0.6767, 0.443, 0.6767, 0.443, 0.6767, 0.443, 0.6767, 0.443, 0.6767, 0.443, 0.6767, 0.443, 0.6767, 0.443, 0.6767, 0.443, 0.6767, 0.443, 0.6767, 0.443, 0.6767, 0.443, 0.6767, 0.443, 0.6767, 0.443, 0.6767, 0.443, 0.6767, 0.443, 0.6767, 0.443, 0.6767, 0.443, 0.6767, 0.443, 0.6767, 0.443, 0.6767, 0.443, 0.6767, 0.443, 0.6767, 0.443, 0.6767, 0.443, 0.6767, 0.443, 0.6767, 0.443, 0.6767, 0.443, 0.6767, 0.443, 0.6767, 0.443, 0.6767, 0.443, 0.6767, 0.443, 0.6767, 0.443, 0.6767, 0.443, 0.6767, 0.443, 0.6767, 0.443, 0.6767, 0.443, 0.6767, 0.443, 0.6767, 0.443, 0.6767, 0.443, 0.6767, 0.443, 0.6767, 0.443, 0.6767, 0.443, 0.6767, 0.443, 0.6767, 0.443, 0.6767, 0.443, 0.6767, 0.443, 0.6767, 0.443, 0.6767, 0.443, 0.6767, 0.443, 0.6767, 0.443, 0.6767, 0.443, 0.6767, 0.443, 0.6767, 0.443, 0.6767, 0.443, 0.6767, 0.443, 0.6767, 0.443, 0.6767, 0.443, 0.6767, 0.443, 0.6767, 0.443, 0.6767, 0.443, 0.6767, 0.443, 0.6767, 0.443, 0.6767, 0.443, 0.6767, 0.443, 0.6767, 0.443, 0.6767, 0.443, 0.6767, 0.443, 0.6767, 0.443, 0.6767, 0.443, 0.6767, 0.443, 0.6767, 0.443, 0.6767, 0.443, 0.6767, 0.443, 0.6767, 0.443, 0.6767, 0.443, 0.6767, 0.443, 0.6767, 0.443, 0.6767, 0.443, 0.6767, 0.443, 0.6767, 0.443, 0.6767, 0.443, 0.6767, 0.443, 0.6767, 0.443, 0.6767, 0.443, 0.6767, 0.443, 0.6767, 0.443, 0.6767, 0.443, 0.6767, 0.443, 0.6767, 0.443, 0.6767, 0.443, 0.6767, 0.443, 0.6767, 0.443, 0.6767, 0.443, 0.6767, 0.443, 0.6767, 0.443, 0.6767, 0.443, 0.6767, 0.443, 0.6767, 0.443, 0.6767, 0.443, 0.6767, 0.443, 0.6767, 0.443, 0.6767, 0.443, 0.6767, 0.443, 0.6767, 0.443, 0.6767, 0.443, 0.6767, 0.443, 0.6767, 0.443, 0.6767, 0.443, 0.6767, 0.443, 0.6767, 0.443, 0.6767, 0.443, 0.6767, 0.443, 0.6767, 0.443, 0.6767, 0.443, 0.6767, 0.443, 0.6767, 0.443, 0.6767, 0.443, 0.6767, 0.443, 0.6767, 0.443, 0.6767, 0.443, 0.6767, 0.443, 0.6767, 0.443, 0.6767, 0.443, 0.6767, 0.443, 0.6767, 0.443, 0.6767, 0.443, 0.6767, 0.443, 0.6767, 0.443, 0.6767, 0.443, 0.6767, 0.443, 0.6767, 0.443, 0.6767, 0.443, 0.6767, 0.443, 0.6767, 0.443, 0.6767, 0.443, 0.6767, 0.443, 0.6767, 0.443, 0.6767, 0.443, 0.6767, 0.443, 0.6767, 0.443, 0.6767, 0.443, 0.6767, 0.443, 0.6767, 0.443, 0.6767, 0.443, 0.6767, 0.443, 0.6767, 0.443, 0.6767, 0.443, 0.6767, 0.443, 0.6767, 0.443, 0.6767, 0.443, 0.6767, 0.443, 0.6767, 0.443, 0.6767, 0.443, 0.6767, 0.443, 0.6767, 0.443, 0.6767, 0.443, 0.6767, 0.443, 0.6767, 0.443, 0.6767, 0.443, 0.6767, 0.443, 0.6767, 0.443, 0.6767, 0.443, 0.6767, 0.443, 0.6767, 0.443, 0.6767, 0.443, 0.6767, 0.443, 0.6767, 0.443, 0.6767, 0.443, 0.6767, 0.443, 0.6767, 0.443, 0.6767, 0.443, 0.6767, 0.443, 0.6767, 0.443, 0.6767, 0.443, 0.6767, 0.443, 0.6767, 0.443, 0.6767, 0.443, 0.6767, 0.443, 0.6767, 0.443, 0.6767, 0.443, 0.6767, 0.443, 0.6767, 0.443, 0.6767, 0.443, 0.6767, 0.443, 0.6767, 0.443, 0.6767, 0.443, 0.6767, 0.443, 0.6767, 0.443, 0.6767, 0.443, 0.6767, 0.443, 0.6767, 0.443, 0.6767, 0.443, 0.6767, 0.443, 0.6767, 0.443, 0.6767, 0.443, 0.6767, 0.443, 0.6767, 0.443, 0.6767, 0.443, 0.6767, 0.443, 0.6767, 0.443, 0.6767, 0.443, 0.6767, 0.443, 0.6767, 0.443, 0.6767, 0.443, 0.6767, 0.443, 0.6767, 0.443, 0.6767, 0.443, 0.6767, 0.443, 0.6767, 0.443, 0.6767, 0.443, 0.6767, 0.443, 0.6767, 0.443, 0.6767, 0.443, 0.6767, 0.443, 0.6767, 0.443, 0.6767, 0.443, 0.6767, 0.443, 0.6767, 0.443, 0.6767, 0.443, 0.6767, 0.443, 0.6767, 0.443, 0.6767, 0.443, 0.6767, 0.443, 0.6767, 0.443, 0.6767, 0.443, 0.6767, 0.443, 0.6767, 0.443, 0.6767, 0.443, 0.6767, 0.443, 0.6767, 0.443, 0.6767, 0.443, 0.6767, 0.443, 0.6767, 0.443, 0.6767, 0.443, 0.6767, 0.443, 0.6767, 0.443, 0.6767, 0.443, 0.6767, 0.443, 0.6767, 0.443, 0.6767, 0.443, 0.6767, 0.443, 0.6767, 0.443, 0.6767, 0.443, 0.6767, 0.443, 0.6767, 0.443, 0.6767, 0.443, 0.6767, 0.443, 0.6767, 0.443, 0.6767, 0.443, 0.6767, 0.443, 0.6767, 0.443, 0.6767, 0.443, 0.6767, 0.443, 0.6767, 0.443, 0.6767, 0.443, 0.6767, 0.443, 0.6767, 0.443, 0.6767, 0.443, 0.6767, 0.443, 0.6767, 0.443, 0.6767, 0.443, 0.6767, 0.443, 0.6767, 0.443, 0.6767, 0.443, 0.6767, 0.443, 0.6767, 0.443, 0.6767, 0.443, 0.6767, 0.443, 0.6767, 0.443, 0.6767, 0.443, 0.6767, 0.443, 0.6767, 0.443, 0.6767, 0.443, 0.6767, 0.443, 0.6767, 0.443, 0.6767, 0.443, 0.6767, 0.443, 0.6767, 0.443, 0.6767, 0.443, 0.6767, 0.443, 0.6767, 0.443, 0.6767, 0.443, 0.6767, 0.443, 0.6767, 0.443, 0.6767, 0.443, 0.6767, 0.443, 0.6767, 0.443, 0.6767, 0.443, 0.6767, 0.443, 0.6767, 0.443, 0.6767, 0.443, 0.6767, 0.443, 0.6767, 0.443, 0.6767, 0.443, 0.6767, 0.443, 0.6767, 0.443, 0.6767, 0.443, 0.6767, 0.443, 0.6767, 0.443, 0.6767, 0.443, 0.6767, 0.443, 0.6767, 0.443, 0.6767, 0.443, 0.6767, 0.443, 0.6767, 0.443, 0.6767, 0.443, 0.6767, 0.443, 0.6767, 0.443, 0.6767, 0.443, 0.6767, 0.443, 0.6767, 0.443, 0.6767, 0.443, 0.6767, 0.443, 0.6767, 0.443, 0.6767, 0.443, 0.6767, 0.443, 0.6767, 0.443, 0.6767, 0.443, 0.6767, 0.443, 0.6767, 0.443, 0.6767, 0.443, 0.6767, 0.443, 0.6767, 0.443, 0.6767, 0.443, 0.6767, 0.443, 0.6767, 0.443, 0.6767, 0.443, 0.6767, 0.443, 0.6767, 0.443, 0.6767, 0.443, 0.6767, 0.443, 0.6767, 0.443, 0.6767, 0.443, 0.6767, 0.443, 0.6767, 0.443, 0.6767, 0.443, 0.6767, 0.443, 0.6767, 0.443, 0.6767, 0.443, 0.6767, 0.443, 0.6767, 0.443, 0.6767, 0.443, 0.6767, 0.443, 0.6767, 0.443, 0.6767, 0.443, 0.6767, 0.443, 0.6767, 0.443, 0.6767, 0.443, 0.6767, 0.443, 0.6767, 0.443, 0.6767, 0.443, 0.6767, 0.443, 0.6767, 0.443, 0.6767, 0.443, 0.6767, 0.443, 0.6767, 0.443, 0.6767, 0.443, 0.6767, 0.443, 0.6767, 0.443, 0.6767, 0.443, 0.6767, 0.443, 0.6767, 0.443, 0.6767, 0.443, 0.6767, 0.443, 0.6767, 0.443, 0.6767, 0.443, 0.6767, 0.443, 0.6767, 0.443, 0.6767, 0.443, 0.6767, 0.443, 0.6767, 0.443, 0.6767, 0.443, 0.6767, 0.443, 0.6767, 0.443, 0.6767, 0.443, 0.6767, 0.443, 0.6767, 0.443, 0.6767, 0.443, 0.6767, 0.443, 0.6767, 0.443, 0.6767, 0.443, 0.6767, 0.443, 0.6767, 0.443, 0.6767, 0.443, 0.6767, 0.443, 0.6767, 0.443, 0.6767, 0.443, 0.6767, 0.443, 0.6767, 0.443, 0.6767, 0.443, 0.6767, 0.443, 0.6767, 0.443, 0.6767, 0.443, 0.6767, 0.443, 0.6767, 0.443, 0.6767, 0.443, 0.6767, 0.443, 0.6767, 0.443, 0.6767, 0.443, 0.6767, 0.443, 0.6767, 0.443, 0.6767, 0.443, 0.6767, 0.443, 0.6767, 0.443, 0.6767, 0.443, 0.6767, 0.443, 0.6767, 0.443, 0.6767, 0.443, 0.6767, 0.443, 0.6767, 0.443, 0.6767, 0.443, 0.6767, 0.443, 0.6767, 0.443, 0.6767, 0.443, 0.6767, 0.443, 0.6767, 0.443, 0.6767, 0.443, 0.6767, 0.443, 0.6767, 0.443, 0.6767, 0.443, 0.6767, 0.443, 0.6767, 0.443, 0.6767, 0.443, 0.6767, 0.443, 0.6767, 0.443, 0.6767, 0.443, 0.6767, 0.443, 0.6767, 0.443, 0.6767, 0.443, 0.6767, 0.443, 0.6767, 0.443, 0.6767, 0.443, 0.6767, 0.443, 0.6767, 0.443, 0.6767, 0.443, 0.6767, 0.443, 0.6767, 0.443, 0.6767, 0.443, 0.6767, 0.443, 0.6767, 0.443, 0.6767, 0.443, 0.6767, 0.443, 0.6767, 0.443, 0.6767, 0.443, 0.6767, 0.443, 0.6767, 0.443, 0.6767, 0.443, 0.6767, 0.443, 0.6767, 0.443, 0.6767, 0.443, 0.6767, 0.443, 0.6767, 0.443, 0.6767, 0.443, 0.6767, 0.443, 0.6767, 0.443, 0.6767, 0.443, 0.6767, 0.443, 0.6767, 0.443, 0.6767, 0.443, 0.6767, 0.443, 0.6767, 0.443, 0.6767, 0.443, 0.6767, 0.443, 0.6767, 0.443, 0.6767, 0.443, 0.6767, 0.443, 0.6767, 0.443, 0.6767, 0.443, 0.6767, 0.443, 0.6767, 0.443, 0.6767, 0.443, 0.6767, 0.443, 0.6767, 0.443, 0.6767, 0.443, 0.6767, 0.443, 0.6767, 0.443, 0.6767, 0.443, 0.6767, 0.443, 0.6767, 0.443, 0.6767, 0.443, 0.6767, 0.443, 0.6767, 0.443, 0.6767, 0.443, 0.6767, 0.443, 0.6767, 0.443, 0.6767, 0.443, 0.6767, 0.443, 0.6767, 0.443, 0.6767, 0.443, 0.6767, 0.443, 0.6767, 0.443, 0.6767, 0.443, 0.6767, 0.443, 0.6767, 0.443, 0.6767, 0.443, 0.6767, 0.443, 0.6767, 0.443, 0.6767, 0.443, 0.6767, 0.443, 0.6767, 0.443, 0.6767, 0.443, 0.6767, 0.443, 0.6767, 0.443, 0.6767, 0.443, 0.6767, 0.443, 0.6767, 0.443, 0.6767, 0.443, 0.6767, 0.443, 0.6767, 0.443, 0.6767, 0.443, 0.6767, 0.443, 0.6767, 0.443, 0.6767, 0.443, 0.6767, 0.443, 0.6767, 0.443, 0.6767, 0.443, 0.6767, 0.443, 0.6767, 0.443, 0.6767, 0.443, 0.6767, 0.443, 0.6767, 0.443, 0.6767, 0.443, 0.6767, 0.443, 0.6767, 0.443, 0.6767, 0.443, 0.6767, 0.443, 0.6767, 0.443, 0.6767, 0.443, 0.6767, 0.443, 0.6767, 0.443, 0.6767, 0.443, 0.6767, 0.443, 0.6767, 0.443, 0.6767, 0.443, 0.6767, 0.443, 0.6767, 0.443, 0.6767, 0.443, 0.6767, 0.443, 0.6767, 0.443, 0.6767, 0.443, 0.6767, 0.443, 0.6767, 0.443, 0.6767, 0.443, 0.6767, 0.443, 0.6767, 0.443, 0.6767, 0.443, 0.6767, 0.443, 0.6767, 0.443, 0.6767, 0.443, 0.6767, 0.443, 0.6767, 0.443, 0.6767, 0.443, 0.6767, 0.443, 0.6767, 0.443, 0.6767, 0.443, 0.6767, 0.443, 0.6767, 0.443, 0.6767, 0.443, 0.6767, 0.443, 0.6767, 0.443, 0.6767, 0.443, 0.6767, 0.443, 0.6767, 0.443, 0.6767, 0.443, 0.6767, 0.443, 0.6767, 0.443, 0.6767, 0.443, 0.6767, 0.443, 0.6767, 0.443, 0.6767, 0.443, 0.6767, 0.443, 0.6767, 0.443, 0.6767, 0.443, 0.6767, 0.443, 0.6767, 0.443, 0.6767, 0.443, 0.6767, 0.443, 0.6767, 0.443, 0.6767, 0.443, 0.6767, 0.443, 0.6767, 0.443, 0.6767, 0.443, 0.6767, 0.443, 0.6767, 0.443, 0.6767, 0.443, 0.6767, 0.443, 0.6767, 0.443, 0.6767, 0.443, 0.6767, 0.443, 0.6767, 0.443, 0.6767, 0.443, 0.6767, 0.443, 0.6767, 0.443, 0.6767, 0.443, 0.6767, 0.443, 0.6767, 0.443, 0.6767, 0.443, 0.6767, 0.443, 0.6767, 0.443, 0.6767, 0.443, 0.6767, 0.443, 0.6767, 0.443, 0.6767, 0.443, 0.6767, 0.443, 0.6767, 0.443, 0.6767, 0.443, 0.6767, 0.443, 0.6767, 0.443, 0.6767, 0.443, 0.6767, 0.443, 0.6767, 0.443, 0.6767, 0.443, 0.6767, 0.443, 0.6767, 0.443, 0.6767, 0.443, 0.6767, 0.443, 0.6767, 0.443, 0.6767, 0.443, 0.6767, 0.443, 0.6767, 0.443, 0.6767, 0.443, 0.6767, 0.443, 0.6767, 0.443, 0.6767, 0.443, 0.6767, 0.443, 0.6767, 0.443, 0.6767, 0.443, 0.6767, 0.443, 0.6767, 0.443, 0.6767, 0.443, 0.6767, 0.443, 0.6767, 0.443, 0.6767, 0.443, 0.6767, 0.443, 0.6767, 0.443, 0.6767, 0.443, 0.6767, 0.443, 0.6767, 0.443, 0.6767, 0.443, 0.6767, 0.443, 0.6767, 0.443, 0.6767, 0.443, 0.6767, 0.443, 0.6767, 0.443, 0.6767, 0.443, 0.6767, 0.443, 0.6767, 0.443, 0.6767, 0.443, 0.6767, 0.443, 0.6767, 0.443, 0.6767, 0.443, 0.6767, 0.443, 0.6767, 0.443, 0.6767, 0.443, 0.6767, 0.443, 0.6767, 0.443, 0.6767, 0.443, 0.6767, 0.443, 0.6767, 0.443, 0.6767, 0.443, 0.6767, 0.443, 0.6767, 0.443, 0.6767, 0.443, 0.6767, 0.443, 0.6767, 0.443, 0.6767, 0.443, 0.6767, 0.443, 0.6767, 0.443, 0.6767, 0.443, 0.6767, 0.443, 0.6767, 0.443, 0.6767, 0.443, 0.6767, 0.443, 0.6767, 0.443, 0.6767, 0.443])
me_cylinder_001.materials.append(mat_material_002)
me_cylinder_001.use_remesh_fix_poles = True
me_cylinder_001.use_remesh_preserve_attributes = False
me_cylinder_001.use_mirror_vertex_groups = False
me_cylinder_001.update()

# ---- objects
ob_sticks = bpy.data.objects.new('Sticks', me_cylinder_001)

# ---- transforms, parenting, visibility, modifiers, constraints
ob_sticks.location = (0.0, 0.0, 0.0)
ob_sticks.lineart.crease_threshold = 0.0

# ---- collection membership
scene.collection.objects.link(ob_sticks)

# ---- scene / render settings (as saved in the file)
scene.frame_start = 1; scene.frame_end = 250; scene.frame_set(1)
scene.render.engine = 'BLENDER_EEVEE_NEXT'
scene.cycles.use_denoising = False
scene.cycles.samples = 128
scene.cycles.sampling_pattern = 'TABULATED_SOBOL'
scene.cycles.use_adaptive_sampling = False
scene.cycles.use_light_tree = False
scene.view_settings.view_transform = 'Filmic'
bpy.context.view_layer.update()

# ---- added for rendering (the .blend has no active camera and no usable light): camera, sun
cam_auto = bpy.data.cameras.new('AutoCamera')
cam_auto.lens = 50.0
cam_auto.sensor_width = 36.0
cam_auto.clip_end = 1000.0
ob_auto_camera = bpy.data.objects.new('AutoCamera', cam_auto)
scene.collection.objects.link(ob_auto_camera)
ob_auto_camera.location = (3.33272, -4.00542, 2.86495)
ob_auto_camera.rotation_euler = (1.09748, -7.21219e-08, 0.694738)
scene.camera = ob_auto_camera
light_auto_sun = bpy.data.lights.new('AutoSun', 'SUN')
light_auto_sun.energy = 3.0
light_auto_sun.angle = 0.0523599
ob_auto_sun = bpy.data.objects.new('AutoSun', light_auto_sun)
scene.collection.objects.link(ob_auto_sun)
ob_auto_sun.rotation_euler = (0.872665, 0.174533, 0.523599)
bpy.context.view_layer.update()
